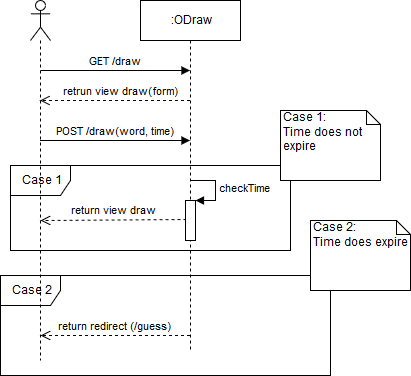

The diagram above was exported from draw.io. Its source (the exported page's mxGraphModel, read from the mxfile embedded in the PNG):
<mxGraphModel dx="1422" dy="793" grid="1" gridSize="10" guides="1" tooltips="1" connect="1" arrows="1" fold="1" page="1" pageScale="1" pageWidth="827" pageHeight="1169" math="0" shadow="0">
  <root>
    <mxCell id="0" />
    <mxCell id="1" parent="0" />
    <mxCell id="6maxlSR-t8DoMMiHhG_M-17" value="Case 2" style="shape=umlFrame;whiteSpace=wrap;html=1;" vertex="1" parent="1">
      <mxGeometry x="20" y="315" width="330" height="100" as="geometry" />
    </mxCell>
    <mxCell id="6maxlSR-t8DoMMiHhG_M-15" value="Case 1" style="shape=umlFrame;whiteSpace=wrap;html=1;" vertex="1" parent="1">
      <mxGeometry x="30" y="205" width="280" height="85" as="geometry" />
    </mxCell>
    <mxCell id="6maxlSR-t8DoMMiHhG_M-10" value="" style="shape=umlLifeline;participant=umlActor;perimeter=lifelinePerimeter;whiteSpace=wrap;html=1;container=1;collapsible=0;recursiveResize=0;verticalAlign=top;spacingTop=36;labelBackgroundColor=#ffffff;outlineConnect=0;" vertex="1" parent="1">
      <mxGeometry x="50" y="40" width="20" height="360" as="geometry" />
    </mxCell>
    <mxCell id="6maxlSR-t8DoMMiHhG_M-12" value="GET /draw" style="html=1;verticalAlign=bottom;endArrow=block;" edge="1" parent="6maxlSR-t8DoMMiHhG_M-10" target="6maxlSR-t8DoMMiHhG_M-11">
      <mxGeometry width="80" relative="1" as="geometry">
        <mxPoint x="10" y="70" as="sourcePoint" />
        <mxPoint x="90" y="70" as="targetPoint" />
      </mxGeometry>
    </mxCell>
    <mxCell id="6maxlSR-t8DoMMiHhG_M-23" value="return redirect (/guess)" style="html=1;verticalAlign=bottom;endArrow=open;dashed=1;endSize=8;" edge="1" parent="6maxlSR-t8DoMMiHhG_M-10">
      <mxGeometry relative="1" as="geometry">
        <mxPoint x="159.5" y="335" as="sourcePoint" />
        <mxPoint x="10" y="335" as="targetPoint" />
      </mxGeometry>
    </mxCell>
    <mxCell id="6maxlSR-t8DoMMiHhG_M-26" value="return view draw" style="html=1;verticalAlign=bottom;endArrow=open;dashed=1;endSize=8;exitX=0.1;exitY=0.475;exitDx=0;exitDy=0;exitPerimeter=0;" edge="1" parent="6maxlSR-t8DoMMiHhG_M-10" source="6maxlSR-t8DoMMiHhG_M-24">
      <mxGeometry relative="1" as="geometry">
        <mxPoint x="90" y="220" as="sourcePoint" />
        <mxPoint x="10" y="220" as="targetPoint" />
      </mxGeometry>
    </mxCell>
    <mxCell id="6maxlSR-t8DoMMiHhG_M-11" value=":ODraw" style="shape=umlLifeline;perimeter=lifelinePerimeter;whiteSpace=wrap;html=1;container=1;collapsible=0;recursiveResize=0;outlineConnect=0;" vertex="1" parent="1">
      <mxGeometry x="160" y="40" width="100" height="350" as="geometry" />
    </mxCell>
    <mxCell id="6maxlSR-t8DoMMiHhG_M-24" value="" style="html=1;points=[];perimeter=orthogonalPerimeter;" vertex="1" parent="6maxlSR-t8DoMMiHhG_M-11">
      <mxGeometry x="45" y="200" width="10" height="40" as="geometry" />
    </mxCell>
    <mxCell id="6maxlSR-t8DoMMiHhG_M-25" value="checkTime" style="edgeStyle=orthogonalEdgeStyle;html=1;align=left;spacingLeft=2;endArrow=block;rounded=0;entryX=1;entryY=0;" edge="1" target="6maxlSR-t8DoMMiHhG_M-24" parent="6maxlSR-t8DoMMiHhG_M-11">
      <mxGeometry relative="1" as="geometry">
        <mxPoint x="50" y="180" as="sourcePoint" />
        <Array as="points">
          <mxPoint x="75" y="180" />
        </Array>
      </mxGeometry>
    </mxCell>
    <mxCell id="6maxlSR-t8DoMMiHhG_M-16" value="&lt;div&gt;Case 1:&lt;/div&gt;&lt;div&gt;Time does not expire&lt;br&gt;&lt;/div&gt;" style="shape=note;whiteSpace=wrap;html=1;size=14;verticalAlign=top;align=left;spacingTop=-6;" vertex="1" parent="1">
      <mxGeometry x="300" y="150" width="100" height="70" as="geometry" />
    </mxCell>
    <mxCell id="6maxlSR-t8DoMMiHhG_M-18" value="Case 2:&lt;br&gt;Time does expire" style="shape=note;whiteSpace=wrap;html=1;size=14;verticalAlign=top;align=left;spacingTop=-6;" vertex="1" parent="1">
      <mxGeometry x="330" y="260" width="100" height="70" as="geometry" />
    </mxCell>
    <mxCell id="6maxlSR-t8DoMMiHhG_M-13" value="retrun view draw(form)" style="html=1;verticalAlign=bottom;endArrow=open;dashed=1;endSize=8;" edge="1" parent="1" source="6maxlSR-t8DoMMiHhG_M-11" target="6maxlSR-t8DoMMiHhG_M-10">
      <mxGeometry x="-0.0733" relative="1" as="geometry">
        <mxPoint x="140" y="150" as="sourcePoint" />
        <mxPoint x="60" y="150" as="targetPoint" />
        <Array as="points">
          <mxPoint x="140" y="140" />
        </Array>
        <mxPoint x="1" as="offset" />
      </mxGeometry>
    </mxCell>
    <mxCell id="6maxlSR-t8DoMMiHhG_M-19" value="POST /draw(word, time)" style="html=1;verticalAlign=bottom;endArrow=block;" edge="1" parent="1" source="6maxlSR-t8DoMMiHhG_M-10" target="6maxlSR-t8DoMMiHhG_M-11">
      <mxGeometry width="80" relative="1" as="geometry">
        <mxPoint x="60" y="160" as="sourcePoint" />
        <mxPoint x="140" y="160" as="targetPoint" />
        <Array as="points">
          <mxPoint x="130" y="180" />
        </Array>
      </mxGeometry>
    </mxCell>
  </root>
</mxGraphModel>